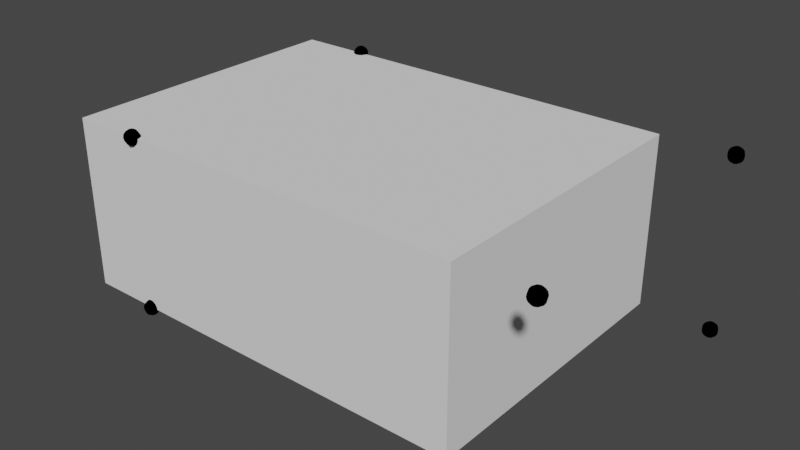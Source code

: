 # Source: test_firebase.blend  (saved by Blender 3.4.6; exported with 4.5.12 LTS)
import bpy
from mathutils import Matrix  # noqa: F401  (used for matrix-valued properties, if any)

bpy.ops.wm.read_factory_settings(use_empty=True)
scene = bpy.context.scene
scene.name = 'Scene'

# ---- collections
col_collection = bpy.data.collections.new('Collection'); scene.collection.children.link(col_collection)

# ---- materials (node trees are filled in below, after node groups)
mat_drone_color_008 = bpy.data.materials.new('Drone_color.008')
mat_drone_color_008.use_transparent_shadow = False
mat_drone_color_008.diffuse_color = (0.0, 0.0, 0.0, 1.0)
mat_drone_color_009 = bpy.data.materials.new('Drone_color.009')
mat_drone_color_009.use_transparent_shadow = False
mat_drone_color_009.diffuse_color = (0.0, 0.0, 0.0, 1.0)
mat_drone_color_010 = bpy.data.materials.new('Drone_color.010')
mat_drone_color_010.use_transparent_shadow = False
mat_drone_color_010.diffuse_color = (0.0, 0.0, 0.0, 1.0)
mat_drone_color_011 = bpy.data.materials.new('Drone_color.011')
mat_drone_color_011.use_transparent_shadow = False
mat_drone_color_011.diffuse_color = (0.0, 0.0, 0.0, 1.0)
mat_drone_color_012 = bpy.data.materials.new('Drone_color.012')
mat_drone_color_012.use_transparent_shadow = False
mat_drone_color_012.diffuse_color = (0.0, 0.0, 0.0, 1.0)
mat_drone_color_013 = bpy.data.materials.new('Drone_color.013')
mat_drone_color_013.use_transparent_shadow = False
mat_drone_color_013.diffuse_color = (0.0, 0.0, 0.0, 1.0)
mat_drone_color_014 = bpy.data.materials.new('Drone_color.014')
mat_drone_color_014.use_transparent_shadow = False
mat_drone_color_014.diffuse_color = (0.0, 0.0, 0.0, 1.0)
mat_drone_color_015 = bpy.data.materials.new('Drone_color.015')
mat_drone_color_015.use_transparent_shadow = False
mat_drone_color_015.diffuse_color = (0.0, 0.0, 0.0, 1.0)

# ---- material node trees

# ---- world
world_world = bpy.data.worlds.new('World'); scene.world = world_world
world_world.use_nodes = True; world_world.node_tree.nodes.clear()
_N = world_world.node_tree.nodes; _L = world_world.node_tree.links
n0 = _N.new('ShaderNodeOutputWorld'); n0.name = 'World Output'; n0.location = (300, 300)
n1 = _N.new('ShaderNodeBackground'); n1.name = 'Background'; n1.location = (10, 300)
n1.inputs[0].default_value = (0.05088, 0.05088, 0.05088, 1.0)
_L.new(n1.outputs[0], n0.inputs[0])
n0.is_active_output = True
world_world.color = (0.05088, 0.05088, 0.05088)
world_world.use_sun_shadow = False
world_world.sun_shadow_jitter_overblur = 0.0

# ---- meshes
me_sphere_008 = bpy.data.meshes.new('Sphere.008')
me_sphere_008.from_pydata([(0.04059, 0.04059, 0.1386), (0.075, 0.075, 0.1061), (0.09799, 0.09799, 0.0574), (0.1061, 0.1061, 0.0), (0.09799, 0.09799, -0.0574), (0.075, 0.075, -0.1061), (0.04059, 0.04059, -0.1386), (0.0574, 0.0, 0.1386), (0.1061, 0.0, 0.1061), (0.1386, 0.0, 0.0574), (0.15, 0.0, 0.0), (0.1386, 0.0, -0.0574), (0.1061, 0.0, -0.1061), (0.0574, 0.0, -0.1386), (0.04059, -0.04059, 0.1386), (0.075, -0.075, 0.1061), (0.09799, -0.09799, 0.0574), (0.1061, -0.1061, 0.0), (0.09799, -0.09799, -0.0574), (0.075, -0.075, -0.1061), (0.04059, -0.04059, -0.1386), (0.0, -0.0574, 0.1386), (0.0, -0.1061, 0.1061), (0.0, -0.1386, 0.0574), (0.0, -0.15, 0.0), (0.0, -0.1386, -0.0574), (0.0, -0.1061, -0.1061), (0.0, -0.0574, -0.1386), (-0.04059, -0.04059, 0.1386), (-0.075, -0.075, 0.1061), (-0.09799, -0.09799, 0.0574), (-0.1061, -0.1061, 0.0), (-0.09799, -0.09799, -0.0574), (-0.075, -0.075, -0.1061), (-0.04059, -0.04059, -0.1386), (-0.0574, 0.0, 0.1386), (-0.1061, 0.0, 0.1061), (-0.1386, 0.0, 0.0574), (-0.15, 0.0, 0.0), (-0.1386, 0.0, -0.0574), (-0.1061, 0.0, -0.1061), (-0.0574, 0.0, -0.1386), (-0.04059, 0.04059, 0.1386), (-0.075, 0.075, 0.1061), (-0.09799, 0.09799, 0.0574), (-0.1061, 0.1061, 0.0), (-0.09799, 0.09799, -0.0574), (-0.075, 0.075, -0.1061), (-0.04059, 0.04059, -0.1386), (0.0, 0.0, -0.15), (0.0, 0.0, 0.15), (0.0, 0.0574, 0.1386), (0.0, 0.1061, 0.1061), (0.0, 0.1386, 0.0574), (0.0, 0.15, 0.0), (0.0, 0.1386, -0.0574), (0.0, 0.1061, -0.1061), (0.0, 0.0574, -0.1386)], [], [(51, 50, 0), (49, 57, 6), (56, 55, 4, 5), (54, 53, 2, 3), (52, 51, 0, 1), (57, 56, 5, 6), (55, 54, 3, 4), (53, 52, 1, 2), (3, 2, 9, 10), (1, 0, 7, 8), (6, 5, 12, 13), (4, 3, 10, 11), (2, 1, 8, 9), (0, 50, 7), (49, 6, 13), (5, 4, 11, 12), (13, 12, 19, 20), (11, 10, 17, 18), (9, 8, 15, 16), (7, 50, 14), (49, 13, 20), (12, 11, 18, 19), (10, 9, 16, 17), (8, 7, 14, 15), (16, 15, 22, 23), (14, 50, 21), (49, 20, 27), (19, 18, 25, 26), (17, 16, 23, 24), (15, 14, 21, 22), (20, 19, 26, 27), (18, 17, 24, 25), (49, 27, 34), (26, 25, 32, 33), (24, 23, 30, 31), (22, 21, 28, 29), (27, 26, 33, 34), (25, 24, 31, 32), (23, 22, 29, 30), (21, 50, 28), (29, 28, 35, 36), (34, 33, 40, 41), (32, 31, 38, 39), (30, 29, 36, 37), (28, 50, 35), (49, 34, 41), (33, 32, 39, 40), (31, 30, 37, 38), (41, 40, 47, 48), (39, 38, 45, 46), (37, 36, 43, 44), (35, 50, 42), (49, 41, 48), (40, 39, 46, 47), (38, 37, 44, 45), (36, 35, 42, 43), (42, 50, 51), (49, 48, 57), (47, 46, 55, 56), (45, 44, 53, 54), (43, 42, 51, 52), (48, 47, 56, 57), (46, 45, 54, 55), (44, 43, 52, 53)])
_uv = me_sphere_008.uv_layers.new(name='UVMap')
_uv.uv.foreach_set('vector', [0.75, 0.875, 0.6875, 1.0, 0.625, 0.875, 0.6875, 0.0, 0.75, 0.125, 0.625, 0.125, 0.75, 0.25, 0.75, 0.375, 0.625, 0.375, 0.625, 0.25, 0.75, 0.5, 0.75, 0.625, 0.625, 0.625, 0.625, 0.5, 0.75, 0.75, 0.75, 0.875, 0.625, 0.875, 0.625, 0.75, 0.75, 0.125, 0.75, 0.25, 0.625, 0.25, 0.625, 0.125, 0.75, 0.375, 0.75, 0.5, 0.625, 0.5, 0.625, 0.375, 0.75, 0.625, 0.75, 0.75, 0.625, 0.75, 0.625, 0.625, 0.625, 0.5, 0.625, 0.625, 0.5, 0.625, 0.5, 0.5, 0.625, 0.75, 0.625, 0.875, 0.5, 0.875, 0.5, 0.75, 0.625, 0.125, 0.625, 0.25, 0.5, 0.25, 0.5, 0.125, 0.625, 0.375, 0.625, 0.5, 0.5, 0.5, 0.5, 0.375, 0.625, 0.625, 0.625, 0.75, 0.5, 0.75, 0.5, 0.625, 0.625, 0.875, 0.5625, 1.0, 0.5, 0.875, 0.5625, 0.0, 0.625, 0.125, 0.5, 0.125, 0.625, 0.25, 0.625, 0.375, 0.5, 0.375, 0.5, 0.25, 0.5, 0.125, 0.5, 0.25, 0.375, 0.25, 0.375, 0.125, 0.5, 0.375, 0.5, 0.5, 0.375, 0.5, 0.375, 0.375, 0.5, 0.625, 0.5, 0.75, 0.375, 0.75, 0.375, 0.625, 0.5, 0.875, 0.4375, 1.0, 0.375, 0.875, 0.4375, 0.0, 0.5, 0.125, 0.375, 0.125, 0.5, 0.25, 0.5, 0.375, 0.375, 0.375, 0.375, 0.25, 0.5, 0.5, 0.5, 0.625, 0.375, 0.625, 0.375, 0.5, 0.5, 0.75, 0.5, 0.875, 0.375, 0.875, 0.375, 0.75, 0.375, 0.625, 0.375, 0.75, 0.25, 0.75, 0.25, 0.625, 0.375, 0.875, 0.3125, 1.0, 0.25, 0.875, 0.3125, 0.0, 0.375, 0.125, 0.25, 0.125, 0.375, 0.25, 0.375, 0.375, 0.25, 0.375, 0.25, 0.25, 0.375, 0.5, 0.375, 0.625, 0.25, 0.625, 0.25, 0.5, 0.375, 0.75, 0.375, 0.875, 0.25, 0.875, 0.25, 0.75, 0.375, 0.125, 0.375, 0.25, 0.25, 0.25, 0.25, 0.125, 0.375, 0.375, 0.375, 0.5, 0.25, 0.5, 0.25, 0.375, 0.1875, 0.0, 0.25, 0.125, 0.125, 0.125, 0.25, 0.25, 0.25, 0.375, 0.125, 0.375, 0.125, 0.25, 0.25, 0.5, 0.25, 0.625, 0.125, 0.625, 0.125, 0.5, 0.25, 0.75, 0.25, 0.875, 0.125, 0.875, 0.125, 0.75, 0.25, 0.125, 0.25, 0.25, 0.125, 0.25, 0.125, 0.125, 0.25, 0.375, 0.25, 0.5, 0.125, 0.5, 0.125, 0.375, 0.25, 0.625, 0.25, 0.75, 0.125, 0.75, 0.125, 0.625, 0.25, 0.875, 0.1875, 1.0, 0.125, 0.875, 0.125, 0.75, 0.125, 0.875, 0.0, 0.875, 0.0, 0.75, 0.125, 0.125, 0.125, 0.25, 0.0, 0.25, 0.0, 0.125, 0.125, 0.375, 0.125, 0.5, 0.0, 0.5, 0.0, 0.375, 0.125, 0.625, 0.125, 0.75, 0.0, 0.75, 0.0, 0.625, 0.125, 0.875, 0.0625, 1.0, 0.0, 0.875, 0.0625, 0.0, 0.125, 0.125, 0.0, 0.125, 0.125, 0.25, 0.125, 0.375, 0.0, 0.375, 0.0, 0.25, 0.125, 0.5, 0.125, 0.625, 0.0, 0.625, 0.0, 0.5, 1.0, 0.125, 1.0, 0.25, 0.875, 0.25, 0.875, 0.125, 1.0, 0.375, 1.0, 0.5, 0.875, 0.5, 0.875, 0.375, 1.0, 0.625, 1.0, 0.75, 0.875, 0.75, 0.875, 0.625, 1.0, 0.875, 0.9375, 1.0, 0.875, 0.875, 0.9375, 0.0, 1.0, 0.125, 0.875, 0.125, 1.0, 0.25, 1.0, 0.375, 0.875, 0.375, 0.875, 0.25, 1.0, 0.5, 1.0, 0.625, 0.875, 0.625, 0.875, 0.5, 1.0, 0.75, 1.0, 0.875, 0.875, 0.875, 0.875, 0.75, 0.875, 0.875, 0.8125, 1.0, 0.75, 0.875, 0.8125, 0.0, 0.875, 0.125, 0.75, 0.125, 0.875, 0.25, 0.875, 0.375, 0.75, 0.375, 0.75, 0.25, 0.875, 0.5, 0.875, 0.625, 0.75, 0.625, 0.75, 0.5, 0.875, 0.75, 0.875, 0.875, 0.75, 0.875, 0.75, 0.75, 0.875, 0.125, 0.875, 0.25, 0.75, 0.25, 0.75, 0.125, 0.875, 0.375, 0.875, 0.5, 0.75, 0.5, 0.75, 0.375, 0.875, 0.625, 0.875, 0.75, 0.75, 0.75, 0.75, 0.625])
me_sphere_008.materials.append(mat_drone_color_008)
me_sphere_008.update()
me_sphere_009 = bpy.data.meshes.new('Sphere.009')
me_sphere_009.from_pydata([(0.04059, 0.04059, 0.1386), (0.075, 0.075, 0.1061), (0.09799, 0.09799, 0.0574), (0.1061, 0.1061, 0.0), (0.09799, 0.09799, -0.0574), (0.075, 0.075, -0.1061), (0.04059, 0.04059, -0.1386), (0.0574, 0.0, 0.1386), (0.1061, 0.0, 0.1061), (0.1386, 0.0, 0.0574), (0.15, 0.0, 0.0), (0.1386, 0.0, -0.0574), (0.1061, 0.0, -0.1061), (0.0574, 0.0, -0.1386), (0.04059, -0.04059, 0.1386), (0.075, -0.075, 0.1061), (0.09799, -0.09799, 0.0574), (0.1061, -0.1061, 0.0), (0.09799, -0.09799, -0.0574), (0.075, -0.075, -0.1061), (0.04059, -0.04059, -0.1386), (0.0, -0.0574, 0.1386), (0.0, -0.1061, 0.1061), (0.0, -0.1386, 0.0574), (0.0, -0.15, 0.0), (0.0, -0.1386, -0.0574), (0.0, -0.1061, -0.1061), (0.0, -0.0574, -0.1386), (-0.04059, -0.04059, 0.1386), (-0.075, -0.075, 0.1061), (-0.09799, -0.09799, 0.0574), (-0.1061, -0.1061, 0.0), (-0.09799, -0.09799, -0.0574), (-0.075, -0.075, -0.1061), (-0.04059, -0.04059, -0.1386), (-0.0574, 0.0, 0.1386), (-0.1061, 0.0, 0.1061), (-0.1386, 0.0, 0.0574), (-0.15, 0.0, 0.0), (-0.1386, 0.0, -0.0574), (-0.1061, 0.0, -0.1061), (-0.0574, 0.0, -0.1386), (-0.04059, 0.04059, 0.1386), (-0.075, 0.075, 0.1061), (-0.09799, 0.09799, 0.0574), (-0.1061, 0.1061, 0.0), (-0.09799, 0.09799, -0.0574), (-0.075, 0.075, -0.1061), (-0.04059, 0.04059, -0.1386), (0.0, 0.0, -0.15), (0.0, 0.0, 0.15), (0.0, 0.0574, 0.1386), (0.0, 0.1061, 0.1061), (0.0, 0.1386, 0.0574), (0.0, 0.15, 0.0), (0.0, 0.1386, -0.0574), (0.0, 0.1061, -0.1061), (0.0, 0.0574, -0.1386)], [], [(57, 56, 5, 6), (55, 54, 3, 4), (53, 52, 1, 2), (51, 50, 0), (49, 57, 6), (56, 55, 4, 5), (54, 53, 2, 3), (52, 51, 0, 1), (0, 50, 7), (49, 6, 13), (5, 4, 11, 12), (3, 2, 9, 10), (1, 0, 7, 8), (6, 5, 12, 13), (4, 3, 10, 11), (2, 1, 8, 9), (12, 11, 18, 19), (10, 9, 16, 17), (8, 7, 14, 15), (13, 12, 19, 20), (11, 10, 17, 18), (9, 8, 15, 16), (7, 50, 14), (49, 13, 20), (20, 19, 26, 27), (18, 17, 24, 25), (16, 15, 22, 23), (14, 50, 21), (49, 20, 27), (19, 18, 25, 26), (17, 16, 23, 24), (15, 14, 21, 22), (25, 24, 31, 32), (23, 22, 29, 30), (21, 50, 28), (49, 27, 34), (26, 25, 32, 33), (24, 23, 30, 31), (22, 21, 28, 29), (27, 26, 33, 34), (49, 34, 41), (33, 32, 39, 40), (31, 30, 37, 38), (29, 28, 35, 36), (34, 33, 40, 41), (32, 31, 38, 39), (30, 29, 36, 37), (28, 50, 35), (38, 37, 44, 45), (36, 35, 42, 43), (41, 40, 47, 48), (39, 38, 45, 46), (37, 36, 43, 44), (35, 50, 42), (49, 41, 48), (40, 39, 46, 47), (48, 47, 56, 57), (46, 45, 54, 55), (44, 43, 52, 53), (42, 50, 51), (49, 48, 57), (47, 46, 55, 56), (45, 44, 53, 54), (43, 42, 51, 52)])
_uv = me_sphere_009.uv_layers.new(name='UVMap')
_uv.uv.foreach_set('vector', [0.75, 0.125, 0.75, 0.25, 0.625, 0.25, 0.625, 0.125, 0.75, 0.375, 0.75, 0.5, 0.625, 0.5, 0.625, 0.375, 0.75, 0.625, 0.75, 0.75, 0.625, 0.75, 0.625, 0.625, 0.75, 0.875, 0.6875, 1.0, 0.625, 0.875, 0.6875, 0.0, 0.75, 0.125, 0.625, 0.125, 0.75, 0.25, 0.75, 0.375, 0.625, 0.375, 0.625, 0.25, 0.75, 0.5, 0.75, 0.625, 0.625, 0.625, 0.625, 0.5, 0.75, 0.75, 0.75, 0.875, 0.625, 0.875, 0.625, 0.75, 0.625, 0.875, 0.5625, 1.0, 0.5, 0.875, 0.5625, 0.0, 0.625, 0.125, 0.5, 0.125, 0.625, 0.25, 0.625, 0.375, 0.5, 0.375, 0.5, 0.25, 0.625, 0.5, 0.625, 0.625, 0.5, 0.625, 0.5, 0.5, 0.625, 0.75, 0.625, 0.875, 0.5, 0.875, 0.5, 0.75, 0.625, 0.125, 0.625, 0.25, 0.5, 0.25, 0.5, 0.125, 0.625, 0.375, 0.625, 0.5, 0.5, 0.5, 0.5, 0.375, 0.625, 0.625, 0.625, 0.75, 0.5, 0.75, 0.5, 0.625, 0.5, 0.25, 0.5, 0.375, 0.375, 0.375, 0.375, 0.25, 0.5, 0.5, 0.5, 0.625, 0.375, 0.625, 0.375, 0.5, 0.5, 0.75, 0.5, 0.875, 0.375, 0.875, 0.375, 0.75, 0.5, 0.125, 0.5, 0.25, 0.375, 0.25, 0.375, 0.125, 0.5, 0.375, 0.5, 0.5, 0.375, 0.5, 0.375, 0.375, 0.5, 0.625, 0.5, 0.75, 0.375, 0.75, 0.375, 0.625, 0.5, 0.875, 0.4375, 1.0, 0.375, 0.875, 0.4375, 0.0, 0.5, 0.125, 0.375, 0.125, 0.375, 0.125, 0.375, 0.25, 0.25, 0.25, 0.25, 0.125, 0.375, 0.375, 0.375, 0.5, 0.25, 0.5, 0.25, 0.375, 0.375, 0.625, 0.375, 0.75, 0.25, 0.75, 0.25, 0.625, 0.375, 0.875, 0.3125, 1.0, 0.25, 0.875, 0.3125, 0.0, 0.375, 0.125, 0.25, 0.125, 0.375, 0.25, 0.375, 0.375, 0.25, 0.375, 0.25, 0.25, 0.375, 0.5, 0.375, 0.625, 0.25, 0.625, 0.25, 0.5, 0.375, 0.75, 0.375, 0.875, 0.25, 0.875, 0.25, 0.75, 0.25, 0.375, 0.25, 0.5, 0.125, 0.5, 0.125, 0.375, 0.25, 0.625, 0.25, 0.75, 0.125, 0.75, 0.125, 0.625, 0.25, 0.875, 0.1875, 1.0, 0.125, 0.875, 0.1875, 0.0, 0.25, 0.125, 0.125, 0.125, 0.25, 0.25, 0.25, 0.375, 0.125, 0.375, 0.125, 0.25, 0.25, 0.5, 0.25, 0.625, 0.125, 0.625, 0.125, 0.5, 0.25, 0.75, 0.25, 0.875, 0.125, 0.875, 0.125, 0.75, 0.25, 0.125, 0.25, 0.25, 0.125, 0.25, 0.125, 0.125, 0.0625, 0.0, 0.125, 0.125, 0.0, 0.125, 0.125, 0.25, 0.125, 0.375, 0.0, 0.375, 0.0, 0.25, 0.125, 0.5, 0.125, 0.625, 0.0, 0.625, 0.0, 0.5, 0.125, 0.75, 0.125, 0.875, 0.0, 0.875, 0.0, 0.75, 0.125, 0.125, 0.125, 0.25, 0.0, 0.25, 0.0, 0.125, 0.125, 0.375, 0.125, 0.5, 0.0, 0.5, 0.0, 0.375, 0.125, 0.625, 0.125, 0.75, 0.0, 0.75, 0.0, 0.625, 0.125, 0.875, 0.0625, 1.0, 0.0, 0.875, 1.0, 0.5, 1.0, 0.625, 0.875, 0.625, 0.875, 0.5, 1.0, 0.75, 1.0, 0.875, 0.875, 0.875, 0.875, 0.75, 1.0, 0.125, 1.0, 0.25, 0.875, 0.25, 0.875, 0.125, 1.0, 0.375, 1.0, 0.5, 0.875, 0.5, 0.875, 0.375, 1.0, 0.625, 1.0, 0.75, 0.875, 0.75, 0.875, 0.625, 1.0, 0.875, 0.9375, 1.0, 0.875, 0.875, 0.9375, 0.0, 1.0, 0.125, 0.875, 0.125, 1.0, 0.25, 1.0, 0.375, 0.875, 0.375, 0.875, 0.25, 0.875, 0.125, 0.875, 0.25, 0.75, 0.25, 0.75, 0.125, 0.875, 0.375, 0.875, 0.5, 0.75, 0.5, 0.75, 0.375, 0.875, 0.625, 0.875, 0.75, 0.75, 0.75, 0.75, 0.625, 0.875, 0.875, 0.8125, 1.0, 0.75, 0.875, 0.8125, 0.0, 0.875, 0.125, 0.75, 0.125, 0.875, 0.25, 0.875, 0.375, 0.75, 0.375, 0.75, 0.25, 0.875, 0.5, 0.875, 0.625, 0.75, 0.625, 0.75, 0.5, 0.875, 0.75, 0.875, 0.875, 0.75, 0.875, 0.75, 0.75])
me_sphere_009.materials.append(mat_drone_color_009)
me_sphere_009.update()
me_sphere_010 = bpy.data.meshes.new('Sphere.010')
me_sphere_010.from_pydata([(0.04059, 0.04059, 0.1386), (0.075, 0.075, 0.1061), (0.09799, 0.09799, 0.0574), (0.1061, 0.1061, 0.0), (0.09799, 0.09799, -0.0574), (0.075, 0.075, -0.1061), (0.04059, 0.04059, -0.1386), (0.0574, 0.0, 0.1386), (0.1061, 0.0, 0.1061), (0.1386, 0.0, 0.0574), (0.15, 0.0, 0.0), (0.1386, 0.0, -0.0574), (0.1061, 0.0, -0.1061), (0.0574, 0.0, -0.1386), (0.04059, -0.04059, 0.1386), (0.075, -0.075, 0.1061), (0.09799, -0.09799, 0.0574), (0.1061, -0.1061, 0.0), (0.09799, -0.09799, -0.0574), (0.075, -0.075, -0.1061), (0.04059, -0.04059, -0.1386), (0.0, -0.0574, 0.1386), (0.0, -0.1061, 0.1061), (0.0, -0.1386, 0.0574), (0.0, -0.15, 0.0), (0.0, -0.1386, -0.0574), (0.0, -0.1061, -0.1061), (0.0, -0.0574, -0.1386), (-0.04059, -0.04059, 0.1386), (-0.075, -0.075, 0.1061), (-0.09799, -0.09799, 0.0574), (-0.1061, -0.1061, 0.0), (-0.09799, -0.09799, -0.0574), (-0.075, -0.075, -0.1061), (-0.04059, -0.04059, -0.1386), (-0.0574, 0.0, 0.1386), (-0.1061, 0.0, 0.1061), (-0.1386, 0.0, 0.0574), (-0.15, 0.0, 0.0), (-0.1386, 0.0, -0.0574), (-0.1061, 0.0, -0.1061), (-0.0574, 0.0, -0.1386), (-0.04059, 0.04059, 0.1386), (-0.075, 0.075, 0.1061), (-0.09799, 0.09799, 0.0574), (-0.1061, 0.1061, 0.0), (-0.09799, 0.09799, -0.0574), (-0.075, 0.075, -0.1061), (-0.04059, 0.04059, -0.1386), (0.0, 0.0, -0.15), (0.0, 0.0, 0.15), (0.0, 0.0574, 0.1386), (0.0, 0.1061, 0.1061), (0.0, 0.1386, 0.0574), (0.0, 0.15, 0.0), (0.0, 0.1386, -0.0574), (0.0, 0.1061, -0.1061), (0.0, 0.0574, -0.1386)], [], [(57, 56, 5, 6), (55, 54, 3, 4), (53, 52, 1, 2), (51, 50, 0), (49, 57, 6), (56, 55, 4, 5), (54, 53, 2, 3), (52, 51, 0, 1), (2, 1, 8, 9), (0, 50, 7), (49, 6, 13), (5, 4, 11, 12), (3, 2, 9, 10), (1, 0, 7, 8), (6, 5, 12, 13), (4, 3, 10, 11), (49, 13, 20), (12, 11, 18, 19), (10, 9, 16, 17), (8, 7, 14, 15), (13, 12, 19, 20), (11, 10, 17, 18), (9, 8, 15, 16), (7, 50, 14), (15, 14, 21, 22), (20, 19, 26, 27), (18, 17, 24, 25), (16, 15, 22, 23), (14, 50, 21), (49, 20, 27), (19, 18, 25, 26), (17, 16, 23, 24), (27, 26, 33, 34), (25, 24, 31, 32), (23, 22, 29, 30), (21, 50, 28), (49, 27, 34), (26, 25, 32, 33), (24, 23, 30, 31), (22, 21, 28, 29), (28, 50, 35), (49, 34, 41), (33, 32, 39, 40), (31, 30, 37, 38), (29, 28, 35, 36), (34, 33, 40, 41), (32, 31, 38, 39), (30, 29, 36, 37), (40, 39, 46, 47), (38, 37, 44, 45), (36, 35, 42, 43), (41, 40, 47, 48), (39, 38, 45, 46), (37, 36, 43, 44), (35, 50, 42), (49, 41, 48), (48, 47, 56, 57), (46, 45, 54, 55), (44, 43, 52, 53), (42, 50, 51), (49, 48, 57), (47, 46, 55, 56), (45, 44, 53, 54), (43, 42, 51, 52)])
_uv = me_sphere_010.uv_layers.new(name='UVMap')
_uv.uv.foreach_set('vector', [0.75, 0.125, 0.75, 0.25, 0.625, 0.25, 0.625, 0.125, 0.75, 0.375, 0.75, 0.5, 0.625, 0.5, 0.625, 0.375, 0.75, 0.625, 0.75, 0.75, 0.625, 0.75, 0.625, 0.625, 0.75, 0.875, 0.6875, 1.0, 0.625, 0.875, 0.6875, 0.0, 0.75, 0.125, 0.625, 0.125, 0.75, 0.25, 0.75, 0.375, 0.625, 0.375, 0.625, 0.25, 0.75, 0.5, 0.75, 0.625, 0.625, 0.625, 0.625, 0.5, 0.75, 0.75, 0.75, 0.875, 0.625, 0.875, 0.625, 0.75, 0.625, 0.625, 0.625, 0.75, 0.5, 0.75, 0.5, 0.625, 0.625, 0.875, 0.5625, 1.0, 0.5, 0.875, 0.5625, 0.0, 0.625, 0.125, 0.5, 0.125, 0.625, 0.25, 0.625, 0.375, 0.5, 0.375, 0.5, 0.25, 0.625, 0.5, 0.625, 0.625, 0.5, 0.625, 0.5, 0.5, 0.625, 0.75, 0.625, 0.875, 0.5, 0.875, 0.5, 0.75, 0.625, 0.125, 0.625, 0.25, 0.5, 0.25, 0.5, 0.125, 0.625, 0.375, 0.625, 0.5, 0.5, 0.5, 0.5, 0.375, 0.4375, 0.0, 0.5, 0.125, 0.375, 0.125, 0.5, 0.25, 0.5, 0.375, 0.375, 0.375, 0.375, 0.25, 0.5, 0.5, 0.5, 0.625, 0.375, 0.625, 0.375, 0.5, 0.5, 0.75, 0.5, 0.875, 0.375, 0.875, 0.375, 0.75, 0.5, 0.125, 0.5, 0.25, 0.375, 0.25, 0.375, 0.125, 0.5, 0.375, 0.5, 0.5, 0.375, 0.5, 0.375, 0.375, 0.5, 0.625, 0.5, 0.75, 0.375, 0.75, 0.375, 0.625, 0.5, 0.875, 0.4375, 1.0, 0.375, 0.875, 0.375, 0.75, 0.375, 0.875, 0.25, 0.875, 0.25, 0.75, 0.375, 0.125, 0.375, 0.25, 0.25, 0.25, 0.25, 0.125, 0.375, 0.375, 0.375, 0.5, 0.25, 0.5, 0.25, 0.375, 0.375, 0.625, 0.375, 0.75, 0.25, 0.75, 0.25, 0.625, 0.375, 0.875, 0.3125, 1.0, 0.25, 0.875, 0.3125, 0.0, 0.375, 0.125, 0.25, 0.125, 0.375, 0.25, 0.375, 0.375, 0.25, 0.375, 0.25, 0.25, 0.375, 0.5, 0.375, 0.625, 0.25, 0.625, 0.25, 0.5, 0.25, 0.125, 0.25, 0.25, 0.125, 0.25, 0.125, 0.125, 0.25, 0.375, 0.25, 0.5, 0.125, 0.5, 0.125, 0.375, 0.25, 0.625, 0.25, 0.75, 0.125, 0.75, 0.125, 0.625, 0.25, 0.875, 0.1875, 1.0, 0.125, 0.875, 0.1875, 0.0, 0.25, 0.125, 0.125, 0.125, 0.25, 0.25, 0.25, 0.375, 0.125, 0.375, 0.125, 0.25, 0.25, 0.5, 0.25, 0.625, 0.125, 0.625, 0.125, 0.5, 0.25, 0.75, 0.25, 0.875, 0.125, 0.875, 0.125, 0.75, 0.125, 0.875, 0.0625, 1.0, 0.0, 0.875, 0.0625, 0.0, 0.125, 0.125, 0.0, 0.125, 0.125, 0.25, 0.125, 0.375, 0.0, 0.375, 0.0, 0.25, 0.125, 0.5, 0.125, 0.625, 0.0, 0.625, 0.0, 0.5, 0.125, 0.75, 0.125, 0.875, 0.0, 0.875, 0.0, 0.75, 0.125, 0.125, 0.125, 0.25, 0.0, 0.25, 0.0, 0.125, 0.125, 0.375, 0.125, 0.5, 0.0, 0.5, 0.0, 0.375, 0.125, 0.625, 0.125, 0.75, 0.0, 0.75, 0.0, 0.625, 1.0, 0.25, 1.0, 0.375, 0.875, 0.375, 0.875, 0.25, 1.0, 0.5, 1.0, 0.625, 0.875, 0.625, 0.875, 0.5, 1.0, 0.75, 1.0, 0.875, 0.875, 0.875, 0.875, 0.75, 1.0, 0.125, 1.0, 0.25, 0.875, 0.25, 0.875, 0.125, 1.0, 0.375, 1.0, 0.5, 0.875, 0.5, 0.875, 0.375, 1.0, 0.625, 1.0, 0.75, 0.875, 0.75, 0.875, 0.625, 1.0, 0.875, 0.9375, 1.0, 0.875, 0.875, 0.9375, 0.0, 1.0, 0.125, 0.875, 0.125, 0.875, 0.125, 0.875, 0.25, 0.75, 0.25, 0.75, 0.125, 0.875, 0.375, 0.875, 0.5, 0.75, 0.5, 0.75, 0.375, 0.875, 0.625, 0.875, 0.75, 0.75, 0.75, 0.75, 0.625, 0.875, 0.875, 0.8125, 1.0, 0.75, 0.875, 0.8125, 0.0, 0.875, 0.125, 0.75, 0.125, 0.875, 0.25, 0.875, 0.375, 0.75, 0.375, 0.75, 0.25, 0.875, 0.5, 0.875, 0.625, 0.75, 0.625, 0.75, 0.5, 0.875, 0.75, 0.875, 0.875, 0.75, 0.875, 0.75, 0.75])
me_sphere_010.materials.append(mat_drone_color_010)
me_sphere_010.update()
me_sphere_011 = bpy.data.meshes.new('Sphere.011')
me_sphere_011.from_pydata([(0.04059, 0.04059, 0.1386), (0.075, 0.075, 0.1061), (0.09799, 0.09799, 0.0574), (0.1061, 0.1061, 0.0), (0.09799, 0.09799, -0.0574), (0.075, 0.075, -0.1061), (0.04059, 0.04059, -0.1386), (0.0574, 0.0, 0.1386), (0.1061, 0.0, 0.1061), (0.1386, 0.0, 0.0574), (0.15, 0.0, 0.0), (0.1386, 0.0, -0.0574), (0.1061, 0.0, -0.1061), (0.0574, 0.0, -0.1386), (0.04059, -0.04059, 0.1386), (0.075, -0.075, 0.1061), (0.09799, -0.09799, 0.0574), (0.1061, -0.1061, 0.0), (0.09799, -0.09799, -0.0574), (0.075, -0.075, -0.1061), (0.04059, -0.04059, -0.1386), (0.0, -0.0574, 0.1386), (0.0, -0.1061, 0.1061), (0.0, -0.1386, 0.0574), (0.0, -0.15, 0.0), (0.0, -0.1386, -0.0574), (0.0, -0.1061, -0.1061), (0.0, -0.0574, -0.1386), (-0.04059, -0.04059, 0.1386), (-0.075, -0.075, 0.1061), (-0.09799, -0.09799, 0.0574), (-0.1061, -0.1061, 0.0), (-0.09799, -0.09799, -0.0574), (-0.075, -0.075, -0.1061), (-0.04059, -0.04059, -0.1386), (-0.0574, 0.0, 0.1386), (-0.1061, 0.0, 0.1061), (-0.1386, 0.0, 0.0574), (-0.15, 0.0, 0.0), (-0.1386, 0.0, -0.0574), (-0.1061, 0.0, -0.1061), (-0.0574, 0.0, -0.1386), (-0.04059, 0.04059, 0.1386), (-0.075, 0.075, 0.1061), (-0.09799, 0.09799, 0.0574), (-0.1061, 0.1061, 0.0), (-0.09799, 0.09799, -0.0574), (-0.075, 0.075, -0.1061), (-0.04059, 0.04059, -0.1386), (0.0, 0.0, -0.15), (0.0, 0.0, 0.15), (0.0, 0.0574, 0.1386), (0.0, 0.1061, 0.1061), (0.0, 0.1386, 0.0574), (0.0, 0.15, 0.0), (0.0, 0.1386, -0.0574), (0.0, 0.1061, -0.1061), (0.0, 0.0574, -0.1386)], [], [(52, 51, 0, 1), (57, 56, 5, 6), (55, 54, 3, 4), (53, 52, 1, 2), (51, 50, 0), (49, 57, 6), (56, 55, 4, 5), (54, 53, 2, 3), (4, 3, 10, 11), (2, 1, 8, 9), (0, 50, 7), (49, 6, 13), (5, 4, 11, 12), (3, 2, 9, 10), (1, 0, 7, 8), (6, 5, 12, 13), (49, 13, 20), (12, 11, 18, 19), (10, 9, 16, 17), (8, 7, 14, 15), (13, 12, 19, 20), (11, 10, 17, 18), (9, 8, 15, 16), (7, 50, 14), (17, 16, 23, 24), (15, 14, 21, 22), (20, 19, 26, 27), (18, 17, 24, 25), (16, 15, 22, 23), (14, 50, 21), (49, 20, 27), (19, 18, 25, 26), (27, 26, 33, 34), (25, 24, 31, 32), (23, 22, 29, 30), (21, 50, 28), (49, 27, 34), (26, 25, 32, 33), (24, 23, 30, 31), (22, 21, 28, 29), (30, 29, 36, 37), (28, 50, 35), (49, 34, 41), (33, 32, 39, 40), (31, 30, 37, 38), (29, 28, 35, 36), (34, 33, 40, 41), (32, 31, 38, 39), (49, 41, 48), (40, 39, 46, 47), (38, 37, 44, 45), (36, 35, 42, 43), (41, 40, 47, 48), (39, 38, 45, 46), (37, 36, 43, 44), (35, 50, 42), (43, 42, 51, 52), (48, 47, 56, 57), (46, 45, 54, 55), (44, 43, 52, 53), (42, 50, 51), (49, 48, 57), (47, 46, 55, 56), (45, 44, 53, 54)])
_uv = me_sphere_011.uv_layers.new(name='UVMap')
_uv.uv.foreach_set('vector', [0.75, 0.75, 0.75, 0.875, 0.625, 0.875, 0.625, 0.75, 0.75, 0.125, 0.75, 0.25, 0.625, 0.25, 0.625, 0.125, 0.75, 0.375, 0.75, 0.5, 0.625, 0.5, 0.625, 0.375, 0.75, 0.625, 0.75, 0.75, 0.625, 0.75, 0.625, 0.625, 0.75, 0.875, 0.6875, 1.0, 0.625, 0.875, 0.6875, 0.0, 0.75, 0.125, 0.625, 0.125, 0.75, 0.25, 0.75, 0.375, 0.625, 0.375, 0.625, 0.25, 0.75, 0.5, 0.75, 0.625, 0.625, 0.625, 0.625, 0.5, 0.625, 0.375, 0.625, 0.5, 0.5, 0.5, 0.5, 0.375, 0.625, 0.625, 0.625, 0.75, 0.5, 0.75, 0.5, 0.625, 0.625, 0.875, 0.5625, 1.0, 0.5, 0.875, 0.5625, 0.0, 0.625, 0.125, 0.5, 0.125, 0.625, 0.25, 0.625, 0.375, 0.5, 0.375, 0.5, 0.25, 0.625, 0.5, 0.625, 0.625, 0.5, 0.625, 0.5, 0.5, 0.625, 0.75, 0.625, 0.875, 0.5, 0.875, 0.5, 0.75, 0.625, 0.125, 0.625, 0.25, 0.5, 0.25, 0.5, 0.125, 0.4375, 0.0, 0.5, 0.125, 0.375, 0.125, 0.5, 0.25, 0.5, 0.375, 0.375, 0.375, 0.375, 0.25, 0.5, 0.5, 0.5, 0.625, 0.375, 0.625, 0.375, 0.5, 0.5, 0.75, 0.5, 0.875, 0.375, 0.875, 0.375, 0.75, 0.5, 0.125, 0.5, 0.25, 0.375, 0.25, 0.375, 0.125, 0.5, 0.375, 0.5, 0.5, 0.375, 0.5, 0.375, 0.375, 0.5, 0.625, 0.5, 0.75, 0.375, 0.75, 0.375, 0.625, 0.5, 0.875, 0.4375, 1.0, 0.375, 0.875, 0.375, 0.5, 0.375, 0.625, 0.25, 0.625, 0.25, 0.5, 0.375, 0.75, 0.375, 0.875, 0.25, 0.875, 0.25, 0.75, 0.375, 0.125, 0.375, 0.25, 0.25, 0.25, 0.25, 0.125, 0.375, 0.375, 0.375, 0.5, 0.25, 0.5, 0.25, 0.375, 0.375, 0.625, 0.375, 0.75, 0.25, 0.75, 0.25, 0.625, 0.375, 0.875, 0.3125, 1.0, 0.25, 0.875, 0.3125, 0.0, 0.375, 0.125, 0.25, 0.125, 0.375, 0.25, 0.375, 0.375, 0.25, 0.375, 0.25, 0.25, 0.25, 0.125, 0.25, 0.25, 0.125, 0.25, 0.125, 0.125, 0.25, 0.375, 0.25, 0.5, 0.125, 0.5, 0.125, 0.375, 0.25, 0.625, 0.25, 0.75, 0.125, 0.75, 0.125, 0.625, 0.25, 0.875, 0.1875, 1.0, 0.125, 0.875, 0.1875, 0.0, 0.25, 0.125, 0.125, 0.125, 0.25, 0.25, 0.25, 0.375, 0.125, 0.375, 0.125, 0.25, 0.25, 0.5, 0.25, 0.625, 0.125, 0.625, 0.125, 0.5, 0.25, 0.75, 0.25, 0.875, 0.125, 0.875, 0.125, 0.75, 0.125, 0.625, 0.125, 0.75, 0.0, 0.75, 0.0, 0.625, 0.125, 0.875, 0.0625, 1.0, 0.0, 0.875, 0.0625, 0.0, 0.125, 0.125, 0.0, 0.125, 0.125, 0.25, 0.125, 0.375, 0.0, 0.375, 0.0, 0.25, 0.125, 0.5, 0.125, 0.625, 0.0, 0.625, 0.0, 0.5, 0.125, 0.75, 0.125, 0.875, 0.0, 0.875, 0.0, 0.75, 0.125, 0.125, 0.125, 0.25, 0.0, 0.25, 0.0, 0.125, 0.125, 0.375, 0.125, 0.5, 0.0, 0.5, 0.0, 0.375, 0.9375, 0.0, 1.0, 0.125, 0.875, 0.125, 1.0, 0.25, 1.0, 0.375, 0.875, 0.375, 0.875, 0.25, 1.0, 0.5, 1.0, 0.625, 0.875, 0.625, 0.875, 0.5, 1.0, 0.75, 1.0, 0.875, 0.875, 0.875, 0.875, 0.75, 1.0, 0.125, 1.0, 0.25, 0.875, 0.25, 0.875, 0.125, 1.0, 0.375, 1.0, 0.5, 0.875, 0.5, 0.875, 0.375, 1.0, 0.625, 1.0, 0.75, 0.875, 0.75, 0.875, 0.625, 1.0, 0.875, 0.9375, 1.0, 0.875, 0.875, 0.875, 0.75, 0.875, 0.875, 0.75, 0.875, 0.75, 0.75, 0.875, 0.125, 0.875, 0.25, 0.75, 0.25, 0.75, 0.125, 0.875, 0.375, 0.875, 0.5, 0.75, 0.5, 0.75, 0.375, 0.875, 0.625, 0.875, 0.75, 0.75, 0.75, 0.75, 0.625, 0.875, 0.875, 0.8125, 1.0, 0.75, 0.875, 0.8125, 0.0, 0.875, 0.125, 0.75, 0.125, 0.875, 0.25, 0.875, 0.375, 0.75, 0.375, 0.75, 0.25, 0.875, 0.5, 0.875, 0.625, 0.75, 0.625, 0.75, 0.5])
me_sphere_011.materials.append(mat_drone_color_011)
me_sphere_011.update()
me_sphere_012 = bpy.data.meshes.new('Sphere.012')
me_sphere_012.from_pydata([(0.04059, 0.04059, 0.1386), (0.075, 0.075, 0.1061), (0.09799, 0.09799, 0.0574), (0.1061, 0.1061, 0.0), (0.09799, 0.09799, -0.0574), (0.075, 0.075, -0.1061), (0.04059, 0.04059, -0.1386), (0.0574, 0.0, 0.1386), (0.1061, 0.0, 0.1061), (0.1386, 0.0, 0.0574), (0.15, 0.0, 0.0), (0.1386, 0.0, -0.0574), (0.1061, 0.0, -0.1061), (0.0574, 0.0, -0.1386), (0.04059, -0.04059, 0.1386), (0.075, -0.075, 0.1061), (0.09799, -0.09799, 0.0574), (0.1061, -0.1061, 0.0), (0.09799, -0.09799, -0.0574), (0.075, -0.075, -0.1061), (0.04059, -0.04059, -0.1386), (0.0, -0.0574, 0.1386), (0.0, -0.1061, 0.1061), (0.0, -0.1386, 0.0574), (0.0, -0.15, 0.0), (0.0, -0.1386, -0.0574), (0.0, -0.1061, -0.1061), (0.0, -0.0574, -0.1386), (-0.04059, -0.04059, 0.1386), (-0.075, -0.075, 0.1061), (-0.09799, -0.09799, 0.0574), (-0.1061, -0.1061, 0.0), (-0.09799, -0.09799, -0.0574), (-0.075, -0.075, -0.1061), (-0.04059, -0.04059, -0.1386), (-0.0574, 0.0, 0.1386), (-0.1061, 0.0, 0.1061), (-0.1386, 0.0, 0.0574), (-0.15, 0.0, 0.0), (-0.1386, 0.0, -0.0574), (-0.1061, 0.0, -0.1061), (-0.0574, 0.0, -0.1386), (-0.04059, 0.04059, 0.1386), (-0.075, 0.075, 0.1061), (-0.09799, 0.09799, 0.0574), (-0.1061, 0.1061, 0.0), (-0.09799, 0.09799, -0.0574), (-0.075, 0.075, -0.1061), (-0.04059, 0.04059, -0.1386), (0.0, 0.0, -0.15), (0.0, 0.0, 0.15), (0.0, 0.0574, 0.1386), (0.0, 0.1061, 0.1061), (0.0, 0.1386, 0.0574), (0.0, 0.15, 0.0), (0.0, 0.1386, -0.0574), (0.0, 0.1061, -0.1061), (0.0, 0.0574, -0.1386)], [], [(51, 50, 0), (49, 57, 6), (56, 55, 4, 5), (54, 53, 2, 3), (52, 51, 0, 1), (57, 56, 5, 6), (55, 54, 3, 4), (53, 52, 1, 2), (3, 2, 9, 10), (1, 0, 7, 8), (6, 5, 12, 13), (4, 3, 10, 11), (2, 1, 8, 9), (0, 50, 7), (49, 6, 13), (5, 4, 11, 12), (13, 12, 19, 20), (11, 10, 17, 18), (9, 8, 15, 16), (7, 50, 14), (49, 13, 20), (12, 11, 18, 19), (10, 9, 16, 17), (8, 7, 14, 15), (16, 15, 22, 23), (14, 50, 21), (49, 20, 27), (19, 18, 25, 26), (17, 16, 23, 24), (15, 14, 21, 22), (20, 19, 26, 27), (18, 17, 24, 25), (49, 27, 34), (26, 25, 32, 33), (24, 23, 30, 31), (22, 21, 28, 29), (27, 26, 33, 34), (25, 24, 31, 32), (23, 22, 29, 30), (21, 50, 28), (29, 28, 35, 36), (34, 33, 40, 41), (32, 31, 38, 39), (30, 29, 36, 37), (28, 50, 35), (49, 34, 41), (33, 32, 39, 40), (31, 30, 37, 38), (41, 40, 47, 48), (39, 38, 45, 46), (37, 36, 43, 44), (35, 50, 42), (49, 41, 48), (40, 39, 46, 47), (38, 37, 44, 45), (36, 35, 42, 43), (42, 50, 51), (49, 48, 57), (47, 46, 55, 56), (45, 44, 53, 54), (43, 42, 51, 52), (48, 47, 56, 57), (46, 45, 54, 55), (44, 43, 52, 53)])
_uv = me_sphere_012.uv_layers.new(name='UVMap')
_uv.uv.foreach_set('vector', [0.75, 0.875, 0.6875, 1.0, 0.625, 0.875, 0.6875, 0.0, 0.75, 0.125, 0.625, 0.125, 0.75, 0.25, 0.75, 0.375, 0.625, 0.375, 0.625, 0.25, 0.75, 0.5, 0.75, 0.625, 0.625, 0.625, 0.625, 0.5, 0.75, 0.75, 0.75, 0.875, 0.625, 0.875, 0.625, 0.75, 0.75, 0.125, 0.75, 0.25, 0.625, 0.25, 0.625, 0.125, 0.75, 0.375, 0.75, 0.5, 0.625, 0.5, 0.625, 0.375, 0.75, 0.625, 0.75, 0.75, 0.625, 0.75, 0.625, 0.625, 0.625, 0.5, 0.625, 0.625, 0.5, 0.625, 0.5, 0.5, 0.625, 0.75, 0.625, 0.875, 0.5, 0.875, 0.5, 0.75, 0.625, 0.125, 0.625, 0.25, 0.5, 0.25, 0.5, 0.125, 0.625, 0.375, 0.625, 0.5, 0.5, 0.5, 0.5, 0.375, 0.625, 0.625, 0.625, 0.75, 0.5, 0.75, 0.5, 0.625, 0.625, 0.875, 0.5625, 1.0, 0.5, 0.875, 0.5625, 0.0, 0.625, 0.125, 0.5, 0.125, 0.625, 0.25, 0.625, 0.375, 0.5, 0.375, 0.5, 0.25, 0.5, 0.125, 0.5, 0.25, 0.375, 0.25, 0.375, 0.125, 0.5, 0.375, 0.5, 0.5, 0.375, 0.5, 0.375, 0.375, 0.5, 0.625, 0.5, 0.75, 0.375, 0.75, 0.375, 0.625, 0.5, 0.875, 0.4375, 1.0, 0.375, 0.875, 0.4375, 0.0, 0.5, 0.125, 0.375, 0.125, 0.5, 0.25, 0.5, 0.375, 0.375, 0.375, 0.375, 0.25, 0.5, 0.5, 0.5, 0.625, 0.375, 0.625, 0.375, 0.5, 0.5, 0.75, 0.5, 0.875, 0.375, 0.875, 0.375, 0.75, 0.375, 0.625, 0.375, 0.75, 0.25, 0.75, 0.25, 0.625, 0.375, 0.875, 0.3125, 1.0, 0.25, 0.875, 0.3125, 0.0, 0.375, 0.125, 0.25, 0.125, 0.375, 0.25, 0.375, 0.375, 0.25, 0.375, 0.25, 0.25, 0.375, 0.5, 0.375, 0.625, 0.25, 0.625, 0.25, 0.5, 0.375, 0.75, 0.375, 0.875, 0.25, 0.875, 0.25, 0.75, 0.375, 0.125, 0.375, 0.25, 0.25, 0.25, 0.25, 0.125, 0.375, 0.375, 0.375, 0.5, 0.25, 0.5, 0.25, 0.375, 0.1875, 0.0, 0.25, 0.125, 0.125, 0.125, 0.25, 0.25, 0.25, 0.375, 0.125, 0.375, 0.125, 0.25, 0.25, 0.5, 0.25, 0.625, 0.125, 0.625, 0.125, 0.5, 0.25, 0.75, 0.25, 0.875, 0.125, 0.875, 0.125, 0.75, 0.25, 0.125, 0.25, 0.25, 0.125, 0.25, 0.125, 0.125, 0.25, 0.375, 0.25, 0.5, 0.125, 0.5, 0.125, 0.375, 0.25, 0.625, 0.25, 0.75, 0.125, 0.75, 0.125, 0.625, 0.25, 0.875, 0.1875, 1.0, 0.125, 0.875, 0.125, 0.75, 0.125, 0.875, 0.0, 0.875, 0.0, 0.75, 0.125, 0.125, 0.125, 0.25, 0.0, 0.25, 0.0, 0.125, 0.125, 0.375, 0.125, 0.5, 0.0, 0.5, 0.0, 0.375, 0.125, 0.625, 0.125, 0.75, 0.0, 0.75, 0.0, 0.625, 0.125, 0.875, 0.0625, 1.0, 0.0, 0.875, 0.0625, 0.0, 0.125, 0.125, 0.0, 0.125, 0.125, 0.25, 0.125, 0.375, 0.0, 0.375, 0.0, 0.25, 0.125, 0.5, 0.125, 0.625, 0.0, 0.625, 0.0, 0.5, 1.0, 0.125, 1.0, 0.25, 0.875, 0.25, 0.875, 0.125, 1.0, 0.375, 1.0, 0.5, 0.875, 0.5, 0.875, 0.375, 1.0, 0.625, 1.0, 0.75, 0.875, 0.75, 0.875, 0.625, 1.0, 0.875, 0.9375, 1.0, 0.875, 0.875, 0.9375, 0.0, 1.0, 0.125, 0.875, 0.125, 1.0, 0.25, 1.0, 0.375, 0.875, 0.375, 0.875, 0.25, 1.0, 0.5, 1.0, 0.625, 0.875, 0.625, 0.875, 0.5, 1.0, 0.75, 1.0, 0.875, 0.875, 0.875, 0.875, 0.75, 0.875, 0.875, 0.8125, 1.0, 0.75, 0.875, 0.8125, 0.0, 0.875, 0.125, 0.75, 0.125, 0.875, 0.25, 0.875, 0.375, 0.75, 0.375, 0.75, 0.25, 0.875, 0.5, 0.875, 0.625, 0.75, 0.625, 0.75, 0.5, 0.875, 0.75, 0.875, 0.875, 0.75, 0.875, 0.75, 0.75, 0.875, 0.125, 0.875, 0.25, 0.75, 0.25, 0.75, 0.125, 0.875, 0.375, 0.875, 0.5, 0.75, 0.5, 0.75, 0.375, 0.875, 0.625, 0.875, 0.75, 0.75, 0.75, 0.75, 0.625])
me_sphere_012.materials.append(mat_drone_color_012)
me_sphere_012.update()
me_sphere_013 = bpy.data.meshes.new('Sphere.013')
me_sphere_013.from_pydata([(0.04059, 0.04059, 0.1386), (0.075, 0.075, 0.1061), (0.09799, 0.09799, 0.0574), (0.1061, 0.1061, 0.0), (0.09799, 0.09799, -0.0574), (0.075, 0.075, -0.1061), (0.04059, 0.04059, -0.1386), (0.0574, 0.0, 0.1386), (0.1061, 0.0, 0.1061), (0.1386, 0.0, 0.0574), (0.15, 0.0, 0.0), (0.1386, 0.0, -0.0574), (0.1061, 0.0, -0.1061), (0.0574, 0.0, -0.1386), (0.04059, -0.04059, 0.1386), (0.075, -0.075, 0.1061), (0.09799, -0.09799, 0.0574), (0.1061, -0.1061, 0.0), (0.09799, -0.09799, -0.0574), (0.075, -0.075, -0.1061), (0.04059, -0.04059, -0.1386), (0.0, -0.0574, 0.1386), (0.0, -0.1061, 0.1061), (0.0, -0.1386, 0.0574), (0.0, -0.15, 0.0), (0.0, -0.1386, -0.0574), (0.0, -0.1061, -0.1061), (0.0, -0.0574, -0.1386), (-0.04059, -0.04059, 0.1386), (-0.075, -0.075, 0.1061), (-0.09799, -0.09799, 0.0574), (-0.1061, -0.1061, 0.0), (-0.09799, -0.09799, -0.0574), (-0.075, -0.075, -0.1061), (-0.04059, -0.04059, -0.1386), (-0.0574, 0.0, 0.1386), (-0.1061, 0.0, 0.1061), (-0.1386, 0.0, 0.0574), (-0.15, 0.0, 0.0), (-0.1386, 0.0, -0.0574), (-0.1061, 0.0, -0.1061), (-0.0574, 0.0, -0.1386), (-0.04059, 0.04059, 0.1386), (-0.075, 0.075, 0.1061), (-0.09799, 0.09799, 0.0574), (-0.1061, 0.1061, 0.0), (-0.09799, 0.09799, -0.0574), (-0.075, 0.075, -0.1061), (-0.04059, 0.04059, -0.1386), (0.0, 0.0, -0.15), (0.0, 0.0, 0.15), (0.0, 0.0574, 0.1386), (0.0, 0.1061, 0.1061), (0.0, 0.1386, 0.0574), (0.0, 0.15, 0.0), (0.0, 0.1386, -0.0574), (0.0, 0.1061, -0.1061), (0.0, 0.0574, -0.1386)], [], [(53, 52, 1, 2), (51, 50, 0), (49, 57, 6), (56, 55, 4, 5), (54, 53, 2, 3), (52, 51, 0, 1), (57, 56, 5, 6), (55, 54, 3, 4), (5, 4, 11, 12), (3, 2, 9, 10), (1, 0, 7, 8), (6, 5, 12, 13), (4, 3, 10, 11), (2, 1, 8, 9), (0, 50, 7), (49, 6, 13), (13, 12, 19, 20), (11, 10, 17, 18), (9, 8, 15, 16), (7, 50, 14), (49, 13, 20), (12, 11, 18, 19), (10, 9, 16, 17), (8, 7, 14, 15), (18, 17, 24, 25), (16, 15, 22, 23), (14, 50, 21), (49, 20, 27), (19, 18, 25, 26), (17, 16, 23, 24), (15, 14, 21, 22), (20, 19, 26, 27), (49, 27, 34), (26, 25, 32, 33), (24, 23, 30, 31), (22, 21, 28, 29), (27, 26, 33, 34), (25, 24, 31, 32), (23, 22, 29, 30), (21, 50, 28), (31, 30, 37, 38), (29, 28, 35, 36), (34, 33, 40, 41), (32, 31, 38, 39), (30, 29, 36, 37), (28, 50, 35), (49, 34, 41), (33, 32, 39, 40), (41, 40, 47, 48), (39, 38, 45, 46), (37, 36, 43, 44), (35, 50, 42), (49, 41, 48), (40, 39, 46, 47), (38, 37, 44, 45), (36, 35, 42, 43), (44, 43, 52, 53), (42, 50, 51), (49, 48, 57), (47, 46, 55, 56), (45, 44, 53, 54), (43, 42, 51, 52), (48, 47, 56, 57), (46, 45, 54, 55)])
_uv = me_sphere_013.uv_layers.new(name='UVMap')
_uv.uv.foreach_set('vector', [0.75, 0.625, 0.75, 0.75, 0.625, 0.75, 0.625, 0.625, 0.75, 0.875, 0.6875, 1.0, 0.625, 0.875, 0.6875, 0.0, 0.75, 0.125, 0.625, 0.125, 0.75, 0.25, 0.75, 0.375, 0.625, 0.375, 0.625, 0.25, 0.75, 0.5, 0.75, 0.625, 0.625, 0.625, 0.625, 0.5, 0.75, 0.75, 0.75, 0.875, 0.625, 0.875, 0.625, 0.75, 0.75, 0.125, 0.75, 0.25, 0.625, 0.25, 0.625, 0.125, 0.75, 0.375, 0.75, 0.5, 0.625, 0.5, 0.625, 0.375, 0.625, 0.25, 0.625, 0.375, 0.5, 0.375, 0.5, 0.25, 0.625, 0.5, 0.625, 0.625, 0.5, 0.625, 0.5, 0.5, 0.625, 0.75, 0.625, 0.875, 0.5, 0.875, 0.5, 0.75, 0.625, 0.125, 0.625, 0.25, 0.5, 0.25, 0.5, 0.125, 0.625, 0.375, 0.625, 0.5, 0.5, 0.5, 0.5, 0.375, 0.625, 0.625, 0.625, 0.75, 0.5, 0.75, 0.5, 0.625, 0.625, 0.875, 0.5625, 1.0, 0.5, 0.875, 0.5625, 0.0, 0.625, 0.125, 0.5, 0.125, 0.5, 0.125, 0.5, 0.25, 0.375, 0.25, 0.375, 0.125, 0.5, 0.375, 0.5, 0.5, 0.375, 0.5, 0.375, 0.375, 0.5, 0.625, 0.5, 0.75, 0.375, 0.75, 0.375, 0.625, 0.5, 0.875, 0.4375, 1.0, 0.375, 0.875, 0.4375, 0.0, 0.5, 0.125, 0.375, 0.125, 0.5, 0.25, 0.5, 0.375, 0.375, 0.375, 0.375, 0.25, 0.5, 0.5, 0.5, 0.625, 0.375, 0.625, 0.375, 0.5, 0.5, 0.75, 0.5, 0.875, 0.375, 0.875, 0.375, 0.75, 0.375, 0.375, 0.375, 0.5, 0.25, 0.5, 0.25, 0.375, 0.375, 0.625, 0.375, 0.75, 0.25, 0.75, 0.25, 0.625, 0.375, 0.875, 0.3125, 1.0, 0.25, 0.875, 0.3125, 0.0, 0.375, 0.125, 0.25, 0.125, 0.375, 0.25, 0.375, 0.375, 0.25, 0.375, 0.25, 0.25, 0.375, 0.5, 0.375, 0.625, 0.25, 0.625, 0.25, 0.5, 0.375, 0.75, 0.375, 0.875, 0.25, 0.875, 0.25, 0.75, 0.375, 0.125, 0.375, 0.25, 0.25, 0.25, 0.25, 0.125, 0.1875, 0.0, 0.25, 0.125, 0.125, 0.125, 0.25, 0.25, 0.25, 0.375, 0.125, 0.375, 0.125, 0.25, 0.25, 0.5, 0.25, 0.625, 0.125, 0.625, 0.125, 0.5, 0.25, 0.75, 0.25, 0.875, 0.125, 0.875, 0.125, 0.75, 0.25, 0.125, 0.25, 0.25, 0.125, 0.25, 0.125, 0.125, 0.25, 0.375, 0.25, 0.5, 0.125, 0.5, 0.125, 0.375, 0.25, 0.625, 0.25, 0.75, 0.125, 0.75, 0.125, 0.625, 0.25, 0.875, 0.1875, 1.0, 0.125, 0.875, 0.125, 0.5, 0.125, 0.625, 0.0, 0.625, 0.0, 0.5, 0.125, 0.75, 0.125, 0.875, 0.0, 0.875, 0.0, 0.75, 0.125, 0.125, 0.125, 0.25, 0.0, 0.25, 0.0, 0.125, 0.125, 0.375, 0.125, 0.5, 0.0, 0.5, 0.0, 0.375, 0.125, 0.625, 0.125, 0.75, 0.0, 0.75, 0.0, 0.625, 0.125, 0.875, 0.0625, 1.0, 0.0, 0.875, 0.0625, 0.0, 0.125, 0.125, 0.0, 0.125, 0.125, 0.25, 0.125, 0.375, 0.0, 0.375, 0.0, 0.25, 1.0, 0.125, 1.0, 0.25, 0.875, 0.25, 0.875, 0.125, 1.0, 0.375, 1.0, 0.5, 0.875, 0.5, 0.875, 0.375, 1.0, 0.625, 1.0, 0.75, 0.875, 0.75, 0.875, 0.625, 1.0, 0.875, 0.9375, 1.0, 0.875, 0.875, 0.9375, 0.0, 1.0, 0.125, 0.875, 0.125, 1.0, 0.25, 1.0, 0.375, 0.875, 0.375, 0.875, 0.25, 1.0, 0.5, 1.0, 0.625, 0.875, 0.625, 0.875, 0.5, 1.0, 0.75, 1.0, 0.875, 0.875, 0.875, 0.875, 0.75, 0.875, 0.625, 0.875, 0.75, 0.75, 0.75, 0.75, 0.625, 0.875, 0.875, 0.8125, 1.0, 0.75, 0.875, 0.8125, 0.0, 0.875, 0.125, 0.75, 0.125, 0.875, 0.25, 0.875, 0.375, 0.75, 0.375, 0.75, 0.25, 0.875, 0.5, 0.875, 0.625, 0.75, 0.625, 0.75, 0.5, 0.875, 0.75, 0.875, 0.875, 0.75, 0.875, 0.75, 0.75, 0.875, 0.125, 0.875, 0.25, 0.75, 0.25, 0.75, 0.125, 0.875, 0.375, 0.875, 0.5, 0.75, 0.5, 0.75, 0.375])
me_sphere_013.materials.append(mat_drone_color_013)
me_sphere_013.update()
me_sphere_014 = bpy.data.meshes.new('Sphere.014')
me_sphere_014.from_pydata([(0.04059, 0.04059, 0.1386), (0.075, 0.075, 0.1061), (0.09799, 0.09799, 0.0574), (0.1061, 0.1061, 0.0), (0.09799, 0.09799, -0.0574), (0.075, 0.075, -0.1061), (0.04059, 0.04059, -0.1386), (0.0574, 0.0, 0.1386), (0.1061, 0.0, 0.1061), (0.1386, 0.0, 0.0574), (0.15, 0.0, 0.0), (0.1386, 0.0, -0.0574), (0.1061, 0.0, -0.1061), (0.0574, 0.0, -0.1386), (0.04059, -0.04059, 0.1386), (0.075, -0.075, 0.1061), (0.09799, -0.09799, 0.0574), (0.1061, -0.1061, 0.0), (0.09799, -0.09799, -0.0574), (0.075, -0.075, -0.1061), (0.04059, -0.04059, -0.1386), (0.0, -0.0574, 0.1386), (0.0, -0.1061, 0.1061), (0.0, -0.1386, 0.0574), (0.0, -0.15, 0.0), (0.0, -0.1386, -0.0574), (0.0, -0.1061, -0.1061), (0.0, -0.0574, -0.1386), (-0.04059, -0.04059, 0.1386), (-0.075, -0.075, 0.1061), (-0.09799, -0.09799, 0.0574), (-0.1061, -0.1061, 0.0), (-0.09799, -0.09799, -0.0574), (-0.075, -0.075, -0.1061), (-0.04059, -0.04059, -0.1386), (-0.0574, 0.0, 0.1386), (-0.1061, 0.0, 0.1061), (-0.1386, 0.0, 0.0574), (-0.15, 0.0, 0.0), (-0.1386, 0.0, -0.0574), (-0.1061, 0.0, -0.1061), (-0.0574, 0.0, -0.1386), (-0.04059, 0.04059, 0.1386), (-0.075, 0.075, 0.1061), (-0.09799, 0.09799, 0.0574), (-0.1061, 0.1061, 0.0), (-0.09799, 0.09799, -0.0574), (-0.075, 0.075, -0.1061), (-0.04059, 0.04059, -0.1386), (0.0, 0.0, -0.15), (0.0, 0.0, 0.15), (0.0, 0.0574, 0.1386), (0.0, 0.1061, 0.1061), (0.0, 0.1386, 0.0574), (0.0, 0.15, 0.0), (0.0, 0.1386, -0.0574), (0.0, 0.1061, -0.1061), (0.0, 0.0574, -0.1386)], [], [(55, 54, 3, 4), (53, 52, 1, 2), (51, 50, 0), (49, 57, 6), (56, 55, 4, 5), (54, 53, 2, 3), (52, 51, 0, 1), (57, 56, 5, 6), (49, 6, 13), (5, 4, 11, 12), (3, 2, 9, 10), (1, 0, 7, 8), (6, 5, 12, 13), (4, 3, 10, 11), (2, 1, 8, 9), (0, 50, 7), (8, 7, 14, 15), (13, 12, 19, 20), (11, 10, 17, 18), (9, 8, 15, 16), (7, 50, 14), (49, 13, 20), (12, 11, 18, 19), (10, 9, 16, 17), (20, 19, 26, 27), (18, 17, 24, 25), (16, 15, 22, 23), (14, 50, 21), (49, 20, 27), (19, 18, 25, 26), (17, 16, 23, 24), (15, 14, 21, 22), (21, 50, 28), (49, 27, 34), (26, 25, 32, 33), (24, 23, 30, 31), (22, 21, 28, 29), (27, 26, 33, 34), (25, 24, 31, 32), (23, 22, 29, 30), (33, 32, 39, 40), (31, 30, 37, 38), (29, 28, 35, 36), (34, 33, 40, 41), (32, 31, 38, 39), (30, 29, 36, 37), (28, 50, 35), (49, 34, 41), (41, 40, 47, 48), (39, 38, 45, 46), (37, 36, 43, 44), (35, 50, 42), (49, 41, 48), (40, 39, 46, 47), (38, 37, 44, 45), (36, 35, 42, 43), (46, 45, 54, 55), (44, 43, 52, 53), (42, 50, 51), (49, 48, 57), (47, 46, 55, 56), (45, 44, 53, 54), (43, 42, 51, 52), (48, 47, 56, 57)])
_uv = me_sphere_014.uv_layers.new(name='UVMap')
_uv.uv.foreach_set('vector', [0.75, 0.375, 0.75, 0.5, 0.625, 0.5, 0.625, 0.375, 0.75, 0.625, 0.75, 0.75, 0.625, 0.75, 0.625, 0.625, 0.75, 0.875, 0.6875, 1.0, 0.625, 0.875, 0.6875, 0.0, 0.75, 0.125, 0.625, 0.125, 0.75, 0.25, 0.75, 0.375, 0.625, 0.375, 0.625, 0.25, 0.75, 0.5, 0.75, 0.625, 0.625, 0.625, 0.625, 0.5, 0.75, 0.75, 0.75, 0.875, 0.625, 0.875, 0.625, 0.75, 0.75, 0.125, 0.75, 0.25, 0.625, 0.25, 0.625, 0.125, 0.5625, 0.0, 0.625, 0.125, 0.5, 0.125, 0.625, 0.25, 0.625, 0.375, 0.5, 0.375, 0.5, 0.25, 0.625, 0.5, 0.625, 0.625, 0.5, 0.625, 0.5, 0.5, 0.625, 0.75, 0.625, 0.875, 0.5, 0.875, 0.5, 0.75, 0.625, 0.125, 0.625, 0.25, 0.5, 0.25, 0.5, 0.125, 0.625, 0.375, 0.625, 0.5, 0.5, 0.5, 0.5, 0.375, 0.625, 0.625, 0.625, 0.75, 0.5, 0.75, 0.5, 0.625, 0.625, 0.875, 0.5625, 1.0, 0.5, 0.875, 0.5, 0.75, 0.5, 0.875, 0.375, 0.875, 0.375, 0.75, 0.5, 0.125, 0.5, 0.25, 0.375, 0.25, 0.375, 0.125, 0.5, 0.375, 0.5, 0.5, 0.375, 0.5, 0.375, 0.375, 0.5, 0.625, 0.5, 0.75, 0.375, 0.75, 0.375, 0.625, 0.5, 0.875, 0.4375, 1.0, 0.375, 0.875, 0.4375, 0.0, 0.5, 0.125, 0.375, 0.125, 0.5, 0.25, 0.5, 0.375, 0.375, 0.375, 0.375, 0.25, 0.5, 0.5, 0.5, 0.625, 0.375, 0.625, 0.375, 0.5, 0.375, 0.125, 0.375, 0.25, 0.25, 0.25, 0.25, 0.125, 0.375, 0.375, 0.375, 0.5, 0.25, 0.5, 0.25, 0.375, 0.375, 0.625, 0.375, 0.75, 0.25, 0.75, 0.25, 0.625, 0.375, 0.875, 0.3125, 1.0, 0.25, 0.875, 0.3125, 0.0, 0.375, 0.125, 0.25, 0.125, 0.375, 0.25, 0.375, 0.375, 0.25, 0.375, 0.25, 0.25, 0.375, 0.5, 0.375, 0.625, 0.25, 0.625, 0.25, 0.5, 0.375, 0.75, 0.375, 0.875, 0.25, 0.875, 0.25, 0.75, 0.25, 0.875, 0.1875, 1.0, 0.125, 0.875, 0.1875, 0.0, 0.25, 0.125, 0.125, 0.125, 0.25, 0.25, 0.25, 0.375, 0.125, 0.375, 0.125, 0.25, 0.25, 0.5, 0.25, 0.625, 0.125, 0.625, 0.125, 0.5, 0.25, 0.75, 0.25, 0.875, 0.125, 0.875, 0.125, 0.75, 0.25, 0.125, 0.25, 0.25, 0.125, 0.25, 0.125, 0.125, 0.25, 0.375, 0.25, 0.5, 0.125, 0.5, 0.125, 0.375, 0.25, 0.625, 0.25, 0.75, 0.125, 0.75, 0.125, 0.625, 0.125, 0.25, 0.125, 0.375, 0.0, 0.375, 0.0, 0.25, 0.125, 0.5, 0.125, 0.625, 0.0, 0.625, 0.0, 0.5, 0.125, 0.75, 0.125, 0.875, 0.0, 0.875, 0.0, 0.75, 0.125, 0.125, 0.125, 0.25, 0.0, 0.25, 0.0, 0.125, 0.125, 0.375, 0.125, 0.5, 0.0, 0.5, 0.0, 0.375, 0.125, 0.625, 0.125, 0.75, 0.0, 0.75, 0.0, 0.625, 0.125, 0.875, 0.0625, 1.0, 0.0, 0.875, 0.0625, 0.0, 0.125, 0.125, 0.0, 0.125, 1.0, 0.125, 1.0, 0.25, 0.875, 0.25, 0.875, 0.125, 1.0, 0.375, 1.0, 0.5, 0.875, 0.5, 0.875, 0.375, 1.0, 0.625, 1.0, 0.75, 0.875, 0.75, 0.875, 0.625, 1.0, 0.875, 0.9375, 1.0, 0.875, 0.875, 0.9375, 0.0, 1.0, 0.125, 0.875, 0.125, 1.0, 0.25, 1.0, 0.375, 0.875, 0.375, 0.875, 0.25, 1.0, 0.5, 1.0, 0.625, 0.875, 0.625, 0.875, 0.5, 1.0, 0.75, 1.0, 0.875, 0.875, 0.875, 0.875, 0.75, 0.875, 0.375, 0.875, 0.5, 0.75, 0.5, 0.75, 0.375, 0.875, 0.625, 0.875, 0.75, 0.75, 0.75, 0.75, 0.625, 0.875, 0.875, 0.8125, 1.0, 0.75, 0.875, 0.8125, 0.0, 0.875, 0.125, 0.75, 0.125, 0.875, 0.25, 0.875, 0.375, 0.75, 0.375, 0.75, 0.25, 0.875, 0.5, 0.875, 0.625, 0.75, 0.625, 0.75, 0.5, 0.875, 0.75, 0.875, 0.875, 0.75, 0.875, 0.75, 0.75, 0.875, 0.125, 0.875, 0.25, 0.75, 0.25, 0.75, 0.125])
me_sphere_014.materials.append(mat_drone_color_014)
me_sphere_014.update()
me_sphere_015 = bpy.data.meshes.new('Sphere.015')
me_sphere_015.from_pydata([(0.04059, 0.04059, 0.1386), (0.075, 0.075, 0.1061), (0.09799, 0.09799, 0.0574), (0.1061, 0.1061, 0.0), (0.09799, 0.09799, -0.0574), (0.075, 0.075, -0.1061), (0.04059, 0.04059, -0.1386), (0.0574, 0.0, 0.1386), (0.1061, 0.0, 0.1061), (0.1386, 0.0, 0.0574), (0.15, 0.0, 0.0), (0.1386, 0.0, -0.0574), (0.1061, 0.0, -0.1061), (0.0574, 0.0, -0.1386), (0.04059, -0.04059, 0.1386), (0.075, -0.075, 0.1061), (0.09799, -0.09799, 0.0574), (0.1061, -0.1061, 0.0), (0.09799, -0.09799, -0.0574), (0.075, -0.075, -0.1061), (0.04059, -0.04059, -0.1386), (0.0, -0.0574, 0.1386), (0.0, -0.1061, 0.1061), (0.0, -0.1386, 0.0574), (0.0, -0.15, 0.0), (0.0, -0.1386, -0.0574), (0.0, -0.1061, -0.1061), (0.0, -0.0574, -0.1386), (-0.04059, -0.04059, 0.1386), (-0.075, -0.075, 0.1061), (-0.09799, -0.09799, 0.0574), (-0.1061, -0.1061, 0.0), (-0.09799, -0.09799, -0.0574), (-0.075, -0.075, -0.1061), (-0.04059, -0.04059, -0.1386), (-0.0574, 0.0, 0.1386), (-0.1061, 0.0, 0.1061), (-0.1386, 0.0, 0.0574), (-0.15, 0.0, 0.0), (-0.1386, 0.0, -0.0574), (-0.1061, 0.0, -0.1061), (-0.0574, 0.0, -0.1386), (-0.04059, 0.04059, 0.1386), (-0.075, 0.075, 0.1061), (-0.09799, 0.09799, 0.0574), (-0.1061, 0.1061, 0.0), (-0.09799, 0.09799, -0.0574), (-0.075, 0.075, -0.1061), (-0.04059, 0.04059, -0.1386), (0.0, 0.0, -0.15), (0.0, 0.0, 0.15), (0.0, 0.0574, 0.1386), (0.0, 0.1061, 0.1061), (0.0, 0.1386, 0.0574), (0.0, 0.15, 0.0), (0.0, 0.1386, -0.0574), (0.0, 0.1061, -0.1061), (0.0, 0.0574, -0.1386)], [], [(57, 56, 5, 6), (55, 54, 3, 4), (53, 52, 1, 2), (51, 50, 0), (49, 57, 6), (56, 55, 4, 5), (54, 53, 2, 3), (52, 51, 0, 1), (49, 6, 13), (5, 4, 11, 12), (3, 2, 9, 10), (1, 0, 7, 8), (6, 5, 12, 13), (4, 3, 10, 11), (2, 1, 8, 9), (0, 50, 7), (10, 9, 16, 17), (8, 7, 14, 15), (13, 12, 19, 20), (11, 10, 17, 18), (9, 8, 15, 16), (7, 50, 14), (49, 13, 20), (12, 11, 18, 19), (20, 19, 26, 27), (18, 17, 24, 25), (16, 15, 22, 23), (14, 50, 21), (49, 20, 27), (19, 18, 25, 26), (17, 16, 23, 24), (15, 14, 21, 22), (23, 22, 29, 30), (21, 50, 28), (49, 27, 34), (26, 25, 32, 33), (24, 23, 30, 31), (22, 21, 28, 29), (27, 26, 33, 34), (25, 24, 31, 32), (49, 34, 41), (33, 32, 39, 40), (31, 30, 37, 38), (29, 28, 35, 36), (34, 33, 40, 41), (32, 31, 38, 39), (30, 29, 36, 37), (28, 50, 35), (36, 35, 42, 43), (41, 40, 47, 48), (39, 38, 45, 46), (37, 36, 43, 44), (35, 50, 42), (49, 41, 48), (40, 39, 46, 47), (38, 37, 44, 45), (48, 47, 56, 57), (46, 45, 54, 55), (44, 43, 52, 53), (42, 50, 51), (49, 48, 57), (47, 46, 55, 56), (45, 44, 53, 54), (43, 42, 51, 52)])
_uv = me_sphere_015.uv_layers.new(name='UVMap')
_uv.uv.foreach_set('vector', [0.75, 0.125, 0.75, 0.25, 0.625, 0.25, 0.625, 0.125, 0.75, 0.375, 0.75, 0.5, 0.625, 0.5, 0.625, 0.375, 0.75, 0.625, 0.75, 0.75, 0.625, 0.75, 0.625, 0.625, 0.75, 0.875, 0.6875, 1.0, 0.625, 0.875, 0.6875, 0.0, 0.75, 0.125, 0.625, 0.125, 0.75, 0.25, 0.75, 0.375, 0.625, 0.375, 0.625, 0.25, 0.75, 0.5, 0.75, 0.625, 0.625, 0.625, 0.625, 0.5, 0.75, 0.75, 0.75, 0.875, 0.625, 0.875, 0.625, 0.75, 0.5625, 0.0, 0.625, 0.125, 0.5, 0.125, 0.625, 0.25, 0.625, 0.375, 0.5, 0.375, 0.5, 0.25, 0.625, 0.5, 0.625, 0.625, 0.5, 0.625, 0.5, 0.5, 0.625, 0.75, 0.625, 0.875, 0.5, 0.875, 0.5, 0.75, 0.625, 0.125, 0.625, 0.25, 0.5, 0.25, 0.5, 0.125, 0.625, 0.375, 0.625, 0.5, 0.5, 0.5, 0.5, 0.375, 0.625, 0.625, 0.625, 0.75, 0.5, 0.75, 0.5, 0.625, 0.625, 0.875, 0.5625, 1.0, 0.5, 0.875, 0.5, 0.5, 0.5, 0.625, 0.375, 0.625, 0.375, 0.5, 0.5, 0.75, 0.5, 0.875, 0.375, 0.875, 0.375, 0.75, 0.5, 0.125, 0.5, 0.25, 0.375, 0.25, 0.375, 0.125, 0.5, 0.375, 0.5, 0.5, 0.375, 0.5, 0.375, 0.375, 0.5, 0.625, 0.5, 0.75, 0.375, 0.75, 0.375, 0.625, 0.5, 0.875, 0.4375, 1.0, 0.375, 0.875, 0.4375, 0.0, 0.5, 0.125, 0.375, 0.125, 0.5, 0.25, 0.5, 0.375, 0.375, 0.375, 0.375, 0.25, 0.375, 0.125, 0.375, 0.25, 0.25, 0.25, 0.25, 0.125, 0.375, 0.375, 0.375, 0.5, 0.25, 0.5, 0.25, 0.375, 0.375, 0.625, 0.375, 0.75, 0.25, 0.75, 0.25, 0.625, 0.375, 0.875, 0.3125, 1.0, 0.25, 0.875, 0.3125, 0.0, 0.375, 0.125, 0.25, 0.125, 0.375, 0.25, 0.375, 0.375, 0.25, 0.375, 0.25, 0.25, 0.375, 0.5, 0.375, 0.625, 0.25, 0.625, 0.25, 0.5, 0.375, 0.75, 0.375, 0.875, 0.25, 0.875, 0.25, 0.75, 0.25, 0.625, 0.25, 0.75, 0.125, 0.75, 0.125, 0.625, 0.25, 0.875, 0.1875, 1.0, 0.125, 0.875, 0.1875, 0.0, 0.25, 0.125, 0.125, 0.125, 0.25, 0.25, 0.25, 0.375, 0.125, 0.375, 0.125, 0.25, 0.25, 0.5, 0.25, 0.625, 0.125, 0.625, 0.125, 0.5, 0.25, 0.75, 0.25, 0.875, 0.125, 0.875, 0.125, 0.75, 0.25, 0.125, 0.25, 0.25, 0.125, 0.25, 0.125, 0.125, 0.25, 0.375, 0.25, 0.5, 0.125, 0.5, 0.125, 0.375, 0.0625, 0.0, 0.125, 0.125, 0.0, 0.125, 0.125, 0.25, 0.125, 0.375, 0.0, 0.375, 0.0, 0.25, 0.125, 0.5, 0.125, 0.625, 0.0, 0.625, 0.0, 0.5, 0.125, 0.75, 0.125, 0.875, 0.0, 0.875, 0.0, 0.75, 0.125, 0.125, 0.125, 0.25, 0.0, 0.25, 0.0, 0.125, 0.125, 0.375, 0.125, 0.5, 0.0, 0.5, 0.0, 0.375, 0.125, 0.625, 0.125, 0.75, 0.0, 0.75, 0.0, 0.625, 0.125, 0.875, 0.0625, 1.0, 0.0, 0.875, 1.0, 0.75, 1.0, 0.875, 0.875, 0.875, 0.875, 0.75, 1.0, 0.125, 1.0, 0.25, 0.875, 0.25, 0.875, 0.125, 1.0, 0.375, 1.0, 0.5, 0.875, 0.5, 0.875, 0.375, 1.0, 0.625, 1.0, 0.75, 0.875, 0.75, 0.875, 0.625, 1.0, 0.875, 0.9375, 1.0, 0.875, 0.875, 0.9375, 0.0, 1.0, 0.125, 0.875, 0.125, 1.0, 0.25, 1.0, 0.375, 0.875, 0.375, 0.875, 0.25, 1.0, 0.5, 1.0, 0.625, 0.875, 0.625, 0.875, 0.5, 0.875, 0.125, 0.875, 0.25, 0.75, 0.25, 0.75, 0.125, 0.875, 0.375, 0.875, 0.5, 0.75, 0.5, 0.75, 0.375, 0.875, 0.625, 0.875, 0.75, 0.75, 0.75, 0.75, 0.625, 0.875, 0.875, 0.8125, 1.0, 0.75, 0.875, 0.8125, 0.0, 0.875, 0.125, 0.75, 0.125, 0.875, 0.25, 0.875, 0.375, 0.75, 0.375, 0.75, 0.25, 0.875, 0.5, 0.875, 0.625, 0.75, 0.625, 0.75, 0.5, 0.875, 0.75, 0.875, 0.875, 0.75, 0.875, 0.75, 0.75])
me_sphere_015.materials.append(mat_drone_color_015)
me_sphere_015.update()
me_cube_001 = bpy.data.meshes.new('Cube.001')
me_cube_001.from_pydata([(-1.0, -1.0, -1.0), (-1.0, -1.0, 1.0), (-1.0, 1.0, -1.0), (-1.0, 1.0, 1.0), (1.0, -1.0, -1.0), (1.0, -1.0, 1.0), (1.0, 1.0, -1.0), (1.0, 1.0, 1.0)], [], [(0, 1, 3, 2), (2, 3, 7, 6), (6, 7, 5, 4), (4, 5, 1, 0), (2, 6, 4, 0), (7, 3, 1, 5)])
_uv = me_cube_001.uv_layers.new(name='UVMap')
_uv.uv.foreach_set('vector', [0.375, 0.0, 0.625, 0.0, 0.625, 0.25, 0.375, 0.25, 0.375, 0.25, 0.625, 0.25, 0.625, 0.5, 0.375, 0.5, 0.375, 0.5, 0.625, 0.5, 0.625, 0.75, 0.375, 0.75, 0.375, 0.75, 0.625, 0.75, 0.625, 1.0, 0.375, 1.0, 0.125, 0.5, 0.375, 0.5, 0.375, 0.75, 0.125, 0.75, 0.625, 0.5, 0.875, 0.5, 0.875, 0.75, 0.625, 0.75])
me_cube_001.update()

# ---- objects
ob_drone0000 = bpy.data.objects.new('Drone0000', me_sphere_008)
ob_drone0001 = bpy.data.objects.new('Drone0001', me_sphere_009)
ob_drone0002 = bpy.data.objects.new('Drone0002', me_sphere_010)
ob_drone0003 = bpy.data.objects.new('Drone0003', me_sphere_011)
ob_drone0004 = bpy.data.objects.new('Drone0004', me_sphere_012)
ob_drone0005 = bpy.data.objects.new('Drone0005', me_sphere_013)
ob_drone0006 = bpy.data.objects.new('Drone0006', me_sphere_014)
ob_drone0007 = bpy.data.objects.new('Drone0007', me_sphere_015)
ob_cube = bpy.data.objects.new('Cube', me_cube_001)

# ---- transforms, parenting, visibility, modifiers, constraints
ob_drone0000.location = (0.9056, -11.83, 5.492)
ob_drone0001.location = (0.9056, -11.83, 8.856)
ob_drone0002.location = (9.094, -11.83, 8.856)
ob_drone0003.location = (9.094, -11.83, 5.492)
ob_drone0004.location = (0.9056, -5.987, 5.492)
ob_drone0005.location = (0.9056, -5.987, 8.856)
ob_drone0006.location = (9.094, -5.987, 8.856)
ob_drone0007.location = (9.094, -5.987, 5.492)
ob_cube.location = (3.608, -8.907, 7.174)
ob_cube.scale = (4.094, 2.92, 1.682)

# ---- collection membership
col_collection.objects.link(ob_drone0000)
col_collection.objects.link(ob_drone0001)
col_collection.objects.link(ob_drone0002)
col_collection.objects.link(ob_drone0003)
col_collection.objects.link(ob_drone0004)
col_collection.objects.link(ob_drone0005)
col_collection.objects.link(ob_drone0006)
col_collection.objects.link(ob_drone0007)
col_collection.objects.link(ob_cube)

# ---- scene / render settings (as saved in the file)
scene.frame_start = 1; scene.frame_end = 270; scene.frame_set(270)
scene.render.engine = 'BLENDER_EEVEE_NEXT'
scene.cycles.sampling_pattern = 'TABULATED_SOBOL'
scene.cycles.use_light_tree = False
scene.view_settings.view_transform = 'Filmic'
bpy.context.view_layer.update()

# ---- added for rendering (the .blend has no active camera and no usable light): camera, sun
cam_auto = bpy.data.cameras.new('AutoCamera')
cam_auto.lens = 50.0
cam_auto.sensor_width = 36.0
cam_auto.clip_end = 1000.0
ob_auto_camera = bpy.data.objects.new('AutoCamera', cam_auto)
scene.collection.objects.link(ob_auto_camera)
ob_auto_camera.location = (15.5508, -22.3133, 16.1114)
ob_auto_camera.rotation_euler = (1.09748, -7.21219e-08, 0.694738)
scene.camera = ob_auto_camera
light_auto_sun = bpy.data.lights.new('AutoSun', 'SUN')
light_auto_sun.energy = 3.0
light_auto_sun.angle = 0.0523599
ob_auto_sun = bpy.data.objects.new('AutoSun', light_auto_sun)
scene.collection.objects.link(ob_auto_sun)
ob_auto_sun.rotation_euler = (0.872665, 0.174533, 0.523599)
bpy.context.view_layer.update()

